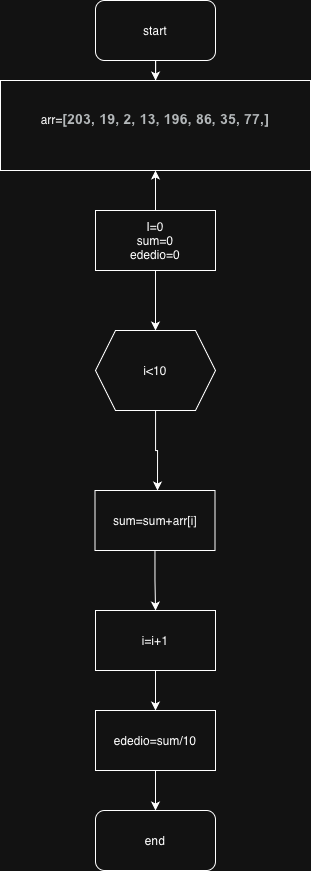

The diagram above was exported from draw.io. Its source (the exported page's mxGraphModel, read from the mxfile embedded in the PNG):
<mxGraphModel dx="929" dy="653" grid="1" gridSize="10" guides="1" tooltips="1" connect="1" arrows="1" fold="1" page="1" pageScale="1" pageWidth="827" pageHeight="1169" math="0" shadow="0">
  <root>
    <mxCell id="0" />
    <mxCell id="1" parent="0" />
    <mxCell id="CSJp6N1cU6bW_GgaMMh0-35" value="" style="edgeStyle=orthogonalEdgeStyle;rounded=0;orthogonalLoop=1;jettySize=auto;html=1;" edge="1" parent="1" source="CSJp6N1cU6bW_GgaMMh0-1" target="CSJp6N1cU6bW_GgaMMh0-2">
      <mxGeometry relative="1" as="geometry" />
    </mxCell>
    <mxCell id="CSJp6N1cU6bW_GgaMMh0-1" value="start" style="rounded=1;whiteSpace=wrap;html=1;" vertex="1" parent="1">
      <mxGeometry x="354" y="10" width="120" height="60" as="geometry" />
    </mxCell>
    <mxCell id="CSJp6N1cU6bW_GgaMMh0-2" value="arr=&lt;b style=&quot;text-align: start; caret-color: rgb(60, 64, 67); color: rgb(60, 64, 67); font-family: Roboto, Arial, sans-serif; font-size: 14px; letter-spacing: 0.2px;&quot;&gt;[203, 19, 2, 13, 196, 86, 35, 77,]&lt;/b&gt;&lt;div&gt;&lt;br&gt;&lt;/div&gt;" style="rounded=0;whiteSpace=wrap;html=1;" vertex="1" parent="1">
      <mxGeometry x="259" y="90" width="310" height="90" as="geometry" />
    </mxCell>
    <mxCell id="CSJp6N1cU6bW_GgaMMh0-20" style="edgeStyle=orthogonalEdgeStyle;rounded=0;orthogonalLoop=1;jettySize=auto;html=1;entryX=0.5;entryY=0;entryDx=0;entryDy=0;" edge="1" parent="1" source="CSJp6N1cU6bW_GgaMMh0-3">
      <mxGeometry relative="1" as="geometry">
        <mxPoint x="416" y="500" as="targetPoint" />
      </mxGeometry>
    </mxCell>
    <mxCell id="CSJp6N1cU6bW_GgaMMh0-3" value="i&amp;lt;10" style="shape=hexagon;perimeter=hexagonPerimeter2;whiteSpace=wrap;html=1;fixedSize=1;" vertex="1" parent="1">
      <mxGeometry x="354" y="340" width="120" height="80" as="geometry" />
    </mxCell>
    <mxCell id="CSJp6N1cU6bW_GgaMMh0-29" style="edgeStyle=orthogonalEdgeStyle;rounded=0;orthogonalLoop=1;jettySize=auto;html=1;exitX=0.5;exitY=1;exitDx=0;exitDy=0;" edge="1" parent="1" source="CSJp6N1cU6bW_GgaMMh0-2" target="CSJp6N1cU6bW_GgaMMh0-2">
      <mxGeometry relative="1" as="geometry" />
    </mxCell>
    <mxCell id="CSJp6N1cU6bW_GgaMMh0-47" value="" style="edgeStyle=orthogonalEdgeStyle;rounded=0;orthogonalLoop=1;jettySize=auto;html=1;" edge="1" parent="1" source="CSJp6N1cU6bW_GgaMMh0-46" target="CSJp6N1cU6bW_GgaMMh0-2">
      <mxGeometry relative="1" as="geometry" />
    </mxCell>
    <mxCell id="CSJp6N1cU6bW_GgaMMh0-48" value="" style="edgeStyle=orthogonalEdgeStyle;rounded=0;orthogonalLoop=1;jettySize=auto;html=1;" edge="1" parent="1" source="CSJp6N1cU6bW_GgaMMh0-46" target="CSJp6N1cU6bW_GgaMMh0-3">
      <mxGeometry relative="1" as="geometry" />
    </mxCell>
    <mxCell id="CSJp6N1cU6bW_GgaMMh0-46" value="I=0&lt;div&gt;sum=0&lt;/div&gt;&lt;div&gt;ededio=0&lt;/div&gt;" style="rounded=0;whiteSpace=wrap;html=1;" vertex="1" parent="1">
      <mxGeometry x="354" y="220" width="120" height="60" as="geometry" />
    </mxCell>
    <mxCell id="CSJp6N1cU6bW_GgaMMh0-74" value="" style="edgeStyle=orthogonalEdgeStyle;rounded=0;orthogonalLoop=1;jettySize=auto;html=1;" edge="1" parent="1" source="CSJp6N1cU6bW_GgaMMh0-70" target="CSJp6N1cU6bW_GgaMMh0-71">
      <mxGeometry relative="1" as="geometry" />
    </mxCell>
    <mxCell id="CSJp6N1cU6bW_GgaMMh0-70" value="sum=sum+arr[i]" style="rounded=0;whiteSpace=wrap;html=1;" vertex="1" parent="1">
      <mxGeometry x="353.5" y="500" width="120" height="60" as="geometry" />
    </mxCell>
    <mxCell id="CSJp6N1cU6bW_GgaMMh0-75" value="" style="edgeStyle=orthogonalEdgeStyle;rounded=0;orthogonalLoop=1;jettySize=auto;html=1;" edge="1" parent="1" source="CSJp6N1cU6bW_GgaMMh0-71" target="CSJp6N1cU6bW_GgaMMh0-72">
      <mxGeometry relative="1" as="geometry" />
    </mxCell>
    <mxCell id="CSJp6N1cU6bW_GgaMMh0-71" value="i=i+1" style="rounded=0;whiteSpace=wrap;html=1;" vertex="1" parent="1">
      <mxGeometry x="354" y="620" width="120" height="60" as="geometry" />
    </mxCell>
    <mxCell id="CSJp6N1cU6bW_GgaMMh0-76" value="" style="edgeStyle=orthogonalEdgeStyle;rounded=0;orthogonalLoop=1;jettySize=auto;html=1;" edge="1" parent="1" source="CSJp6N1cU6bW_GgaMMh0-72" target="CSJp6N1cU6bW_GgaMMh0-73">
      <mxGeometry relative="1" as="geometry" />
    </mxCell>
    <mxCell id="CSJp6N1cU6bW_GgaMMh0-72" value="ededio=sum/10" style="rounded=0;whiteSpace=wrap;html=1;" vertex="1" parent="1">
      <mxGeometry x="354" y="720" width="120" height="60" as="geometry" />
    </mxCell>
    <mxCell id="CSJp6N1cU6bW_GgaMMh0-73" value="end" style="rounded=1;whiteSpace=wrap;html=1;" vertex="1" parent="1">
      <mxGeometry x="354" y="820" width="120" height="60" as="geometry" />
    </mxCell>
  </root>
</mxGraphModel>